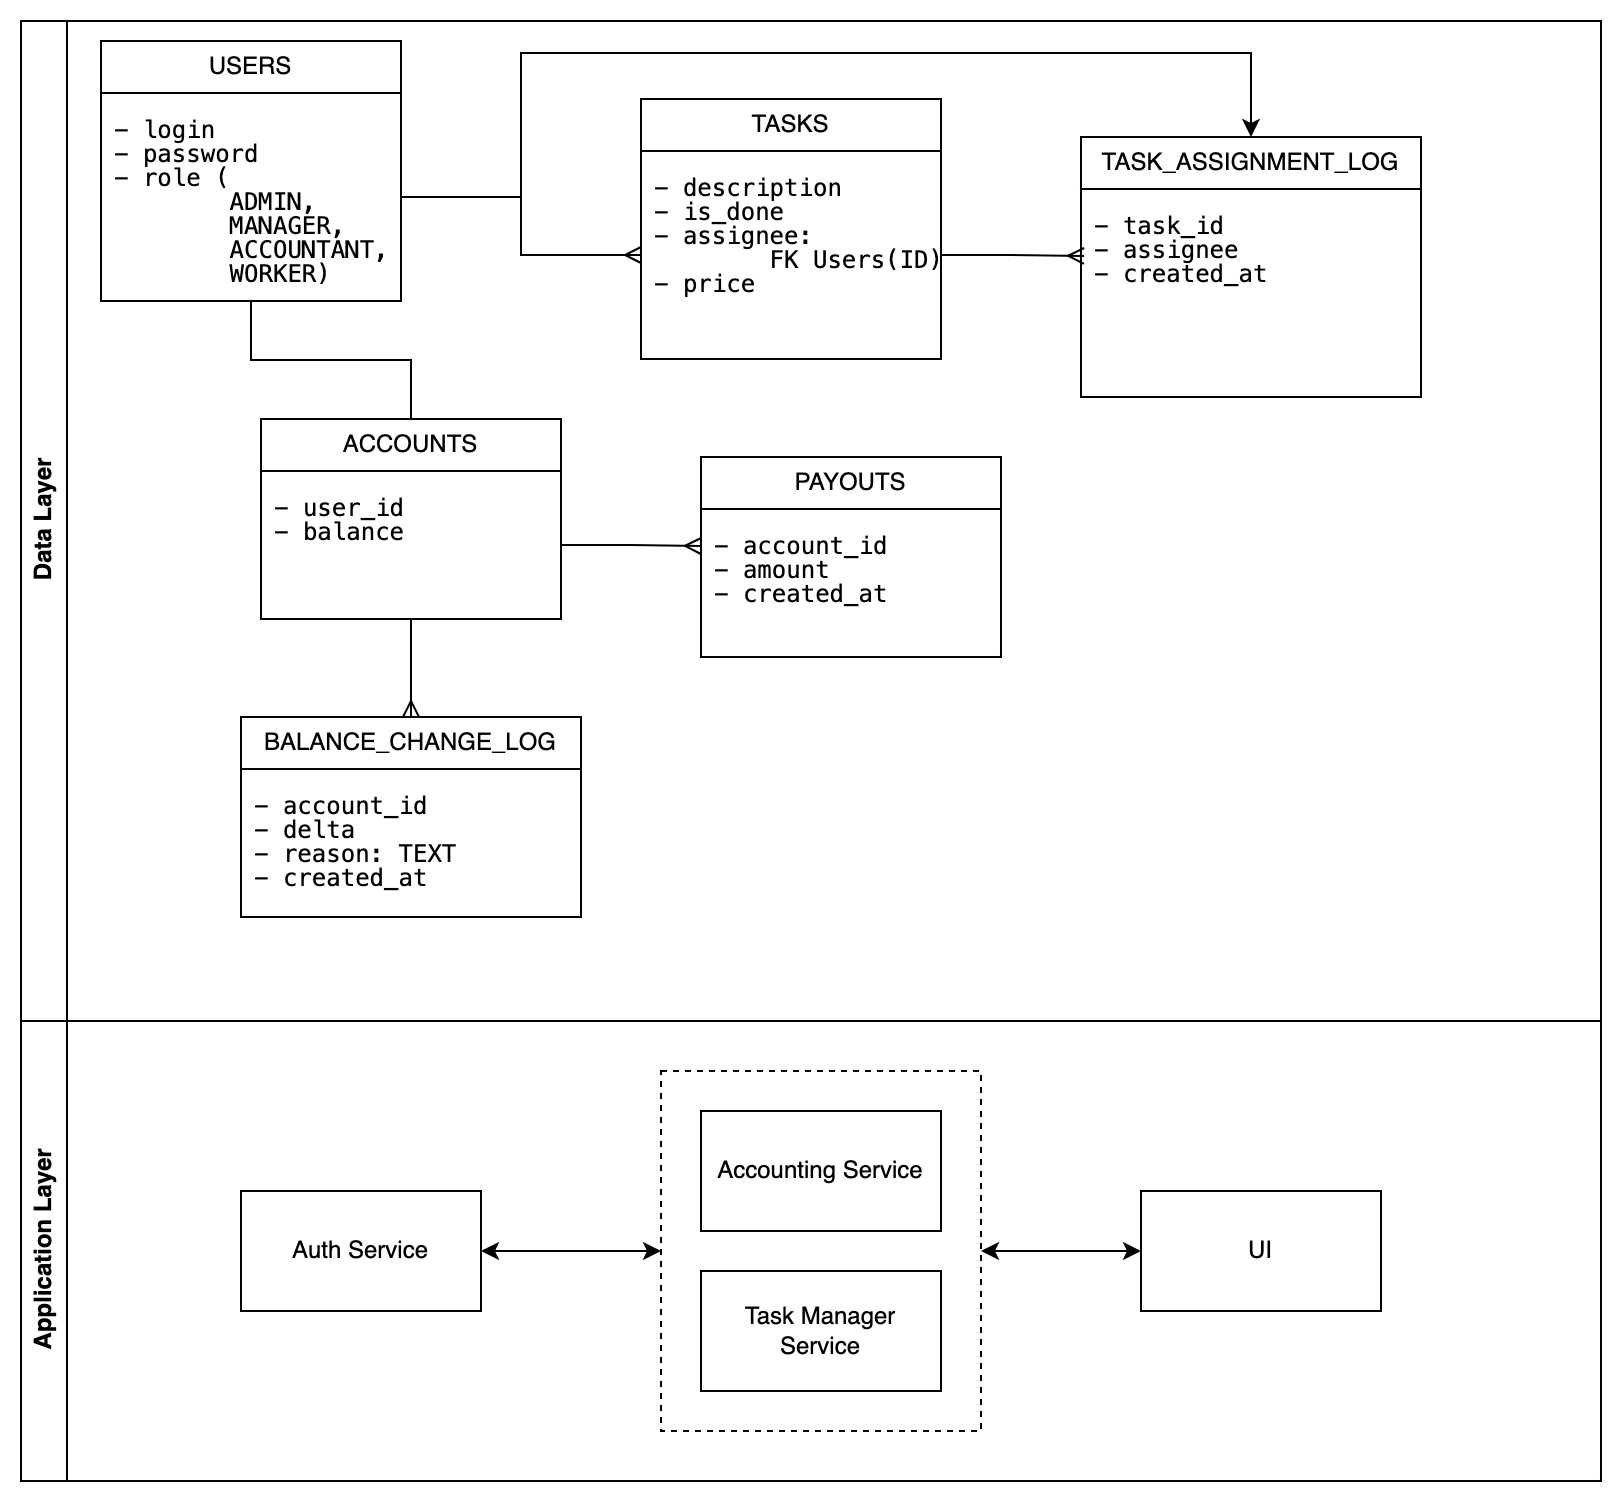

The diagram above was exported from draw.io. Its source (the exported page's mxGraphModel, read from the mxfile embedded in the PNG):
<mxGraphModel dx="1050" dy="675" grid="1" gridSize="10" guides="1" tooltips="1" connect="1" arrows="1" fold="1" page="1" pageScale="1" pageWidth="850" pageHeight="1100" math="0" shadow="0">
  <root>
    <mxCell id="0" />
    <mxCell id="1" parent="0" />
    <mxCell id="2UaRLrttg8TMylAqu1m8-49" value="Data Layer" style="swimlane;horizontal=0;whiteSpace=wrap;html=1;" vertex="1" parent="1">
      <mxGeometry x="10" y="221" width="790" height="500" as="geometry" />
    </mxCell>
    <mxCell id="2UaRLrttg8TMylAqu1m8-14" value="" style="group" connectable="0" vertex="1" parent="2UaRLrttg8TMylAqu1m8-49">
      <mxGeometry x="40" y="10" width="150" height="130" as="geometry" />
    </mxCell>
    <mxCell id="2UaRLrttg8TMylAqu1m8-61" value="" style="edgeStyle=orthogonalEdgeStyle;rounded=0;orthogonalLoop=1;jettySize=auto;html=1;" edge="1" parent="2UaRLrttg8TMylAqu1m8-14" source="2UaRLrttg8TMylAqu1m8-15" target="2UaRLrttg8TMylAqu1m8-16">
      <mxGeometry relative="1" as="geometry" />
    </mxCell>
    <mxCell id="2UaRLrttg8TMylAqu1m8-15" value="USERS" style="rounded=0;whiteSpace=wrap;html=1;" vertex="1" parent="2UaRLrttg8TMylAqu1m8-14">
      <mxGeometry width="150" height="26" as="geometry" />
    </mxCell>
    <mxCell id="2UaRLrttg8TMylAqu1m8-16" value="&lt;pre style=&quot;line-height: 0%;&quot;&gt;- login&lt;/pre&gt;&lt;pre style=&quot;line-height: 0%;&quot;&gt;- password&lt;/pre&gt;&lt;pre style=&quot;line-height: 0%;&quot;&gt;- role (&lt;/pre&gt;&lt;pre style=&quot;line-height: 0%;&quot;&gt;&lt;span style=&quot;white-space: pre;&quot;&gt;&#09;&lt;/span&gt;ADMIN, &lt;/pre&gt;&lt;pre style=&quot;line-height: 0%;&quot;&gt;&lt;span style=&quot;white-space: pre;&quot;&gt;&#09;&lt;/span&gt;MANAGER,&lt;/pre&gt;&lt;pre style=&quot;line-height: 0%;&quot;&gt;&lt;span style=&quot;white-space: pre;&quot;&gt;&#09;&lt;/span&gt;ACCOUNTANT,&lt;/pre&gt;&lt;pre style=&quot;line-height: 0%;&quot;&gt;&lt;span style=&quot;white-space: pre;&quot;&gt;&#09;&lt;/span&gt;WORKER)&lt;/pre&gt;" style="rounded=0;whiteSpace=wrap;html=1;align=left;imageVerticalAlign=top;imageAlign=center;verticalAlign=top;spacingLeft=5;" vertex="1" parent="2UaRLrttg8TMylAqu1m8-14">
      <mxGeometry y="26" width="150" height="104" as="geometry" />
    </mxCell>
    <mxCell id="2UaRLrttg8TMylAqu1m8-62" value="" style="group" connectable="0" vertex="1" parent="2UaRLrttg8TMylAqu1m8-49">
      <mxGeometry x="310" y="39" width="150" height="130" as="geometry" />
    </mxCell>
    <mxCell id="2UaRLrttg8TMylAqu1m8-63" value="" style="edgeStyle=orthogonalEdgeStyle;rounded=0;orthogonalLoop=1;jettySize=auto;html=1;" edge="1" parent="2UaRLrttg8TMylAqu1m8-62" source="2UaRLrttg8TMylAqu1m8-64" target="2UaRLrttg8TMylAqu1m8-65">
      <mxGeometry relative="1" as="geometry" />
    </mxCell>
    <mxCell id="2UaRLrttg8TMylAqu1m8-64" value="TASKS" style="rounded=0;whiteSpace=wrap;html=1;" vertex="1" parent="2UaRLrttg8TMylAqu1m8-62">
      <mxGeometry width="150" height="26" as="geometry" />
    </mxCell>
    <mxCell id="2UaRLrttg8TMylAqu1m8-65" value="&lt;pre style=&quot;line-height: 0%;&quot;&gt;- description&lt;/pre&gt;&lt;pre style=&quot;line-height: 0%;&quot;&gt;- is_done&lt;/pre&gt;&lt;pre style=&quot;line-height: 0%;&quot;&gt;- assignee: &lt;/pre&gt;&lt;pre style=&quot;line-height: 0%;&quot;&gt;&lt;span style=&quot;white-space: pre;&quot;&gt;&#09;&lt;/span&gt;FK Users(ID)&lt;/pre&gt;&lt;pre style=&quot;line-height: 0%;&quot;&gt;- price&lt;/pre&gt;" style="rounded=0;whiteSpace=wrap;html=1;align=left;imageVerticalAlign=top;imageAlign=center;verticalAlign=top;spacingLeft=5;" vertex="1" parent="2UaRLrttg8TMylAqu1m8-62">
      <mxGeometry y="26" width="150" height="104" as="geometry" />
    </mxCell>
    <mxCell id="2UaRLrttg8TMylAqu1m8-66" value="" style="group" connectable="0" vertex="1" parent="2UaRLrttg8TMylAqu1m8-49">
      <mxGeometry x="530" y="58" width="170" height="130" as="geometry" />
    </mxCell>
    <mxCell id="2UaRLrttg8TMylAqu1m8-67" value="" style="edgeStyle=orthogonalEdgeStyle;rounded=0;orthogonalLoop=1;jettySize=auto;html=1;" edge="1" parent="2UaRLrttg8TMylAqu1m8-66" source="2UaRLrttg8TMylAqu1m8-68" target="2UaRLrttg8TMylAqu1m8-69">
      <mxGeometry relative="1" as="geometry" />
    </mxCell>
    <mxCell id="2UaRLrttg8TMylAqu1m8-68" value="TASK_ASSIGNMENT_LOG" style="rounded=0;whiteSpace=wrap;html=1;" vertex="1" parent="2UaRLrttg8TMylAqu1m8-66">
      <mxGeometry width="170" height="26" as="geometry" />
    </mxCell>
    <mxCell id="2UaRLrttg8TMylAqu1m8-69" value="&lt;pre style=&quot;line-height: 0%;&quot;&gt;- task_id&lt;/pre&gt;&lt;pre style=&quot;line-height: 0%;&quot;&gt;- assignee&lt;/pre&gt;&lt;pre style=&quot;line-height: 0%;&quot;&gt;- created_at&lt;/pre&gt;" style="rounded=0;whiteSpace=wrap;html=1;align=left;imageVerticalAlign=top;imageAlign=center;verticalAlign=top;spacingLeft=5;" vertex="1" parent="2UaRLrttg8TMylAqu1m8-66">
      <mxGeometry y="26" width="170" height="104" as="geometry" />
    </mxCell>
    <mxCell id="2UaRLrttg8TMylAqu1m8-71" value="" style="group;movable=1;resizable=1;rotatable=1;deletable=1;editable=1;locked=0;connectable=1;" connectable="0" vertex="1" parent="2UaRLrttg8TMylAqu1m8-49">
      <mxGeometry x="120" y="199" width="150" height="130" as="geometry" />
    </mxCell>
    <mxCell id="2UaRLrttg8TMylAqu1m8-72" value="" style="edgeStyle=orthogonalEdgeStyle;rounded=0;orthogonalLoop=1;jettySize=auto;html=1;" edge="1" parent="2UaRLrttg8TMylAqu1m8-71" source="2UaRLrttg8TMylAqu1m8-73" target="2UaRLrttg8TMylAqu1m8-74">
      <mxGeometry relative="1" as="geometry" />
    </mxCell>
    <mxCell id="2UaRLrttg8TMylAqu1m8-73" value="ACCOUNTS" style="rounded=0;whiteSpace=wrap;html=1;movable=1;resizable=1;rotatable=1;deletable=1;editable=1;locked=0;connectable=1;" vertex="1" parent="2UaRLrttg8TMylAqu1m8-71">
      <mxGeometry width="150" height="26" as="geometry" />
    </mxCell>
    <mxCell id="2UaRLrttg8TMylAqu1m8-74" value="&lt;pre style=&quot;line-height: 0%;&quot;&gt;- user_id&lt;/pre&gt;&lt;pre style=&quot;line-height: 0%;&quot;&gt;- balance&lt;/pre&gt;" style="rounded=0;whiteSpace=wrap;html=1;align=left;imageVerticalAlign=top;imageAlign=center;verticalAlign=top;spacingLeft=5;" vertex="1" parent="2UaRLrttg8TMylAqu1m8-71">
      <mxGeometry y="26" width="150" height="74" as="geometry" />
    </mxCell>
    <mxCell id="2UaRLrttg8TMylAqu1m8-75" value="" style="group;movable=1;resizable=1;rotatable=1;deletable=1;editable=1;locked=0;connectable=1;" connectable="0" vertex="1" parent="2UaRLrttg8TMylAqu1m8-49">
      <mxGeometry x="340" y="218" width="150" height="130" as="geometry" />
    </mxCell>
    <mxCell id="2UaRLrttg8TMylAqu1m8-76" value="" style="edgeStyle=orthogonalEdgeStyle;rounded=0;orthogonalLoop=1;jettySize=auto;html=1;" edge="1" parent="2UaRLrttg8TMylAqu1m8-75" source="2UaRLrttg8TMylAqu1m8-77" target="2UaRLrttg8TMylAqu1m8-78">
      <mxGeometry relative="1" as="geometry" />
    </mxCell>
    <mxCell id="2UaRLrttg8TMylAqu1m8-77" value="PAYOUTS" style="rounded=0;whiteSpace=wrap;html=1;movable=1;resizable=1;rotatable=1;deletable=1;editable=1;locked=0;connectable=1;" vertex="1" parent="2UaRLrttg8TMylAqu1m8-75">
      <mxGeometry width="150" height="26" as="geometry" />
    </mxCell>
    <mxCell id="2UaRLrttg8TMylAqu1m8-78" value="&lt;pre style=&quot;line-height: 0%;&quot;&gt;- account_id&lt;/pre&gt;&lt;pre style=&quot;line-height: 0%;&quot;&gt;- amount&lt;/pre&gt;&lt;pre style=&quot;line-height: 0%;&quot;&gt;- created_at&lt;/pre&gt;" style="rounded=0;whiteSpace=wrap;html=1;align=left;imageVerticalAlign=top;imageAlign=center;verticalAlign=top;spacingLeft=5;" vertex="1" parent="2UaRLrttg8TMylAqu1m8-75">
      <mxGeometry y="26" width="150" height="74" as="geometry" />
    </mxCell>
    <mxCell id="2UaRLrttg8TMylAqu1m8-79" value="" style="group;movable=1;resizable=1;rotatable=1;deletable=1;editable=1;locked=0;connectable=1;" connectable="0" vertex="1" parent="2UaRLrttg8TMylAqu1m8-49">
      <mxGeometry x="110" y="348" width="170" height="130" as="geometry" />
    </mxCell>
    <mxCell id="2UaRLrttg8TMylAqu1m8-80" value="" style="edgeStyle=orthogonalEdgeStyle;rounded=0;orthogonalLoop=1;jettySize=auto;html=1;" edge="1" parent="2UaRLrttg8TMylAqu1m8-79" source="2UaRLrttg8TMylAqu1m8-81" target="2UaRLrttg8TMylAqu1m8-82">
      <mxGeometry relative="1" as="geometry" />
    </mxCell>
    <mxCell id="2UaRLrttg8TMylAqu1m8-81" value="BALANCE_CHANGE_LOG" style="rounded=0;whiteSpace=wrap;html=1;movable=1;resizable=1;rotatable=1;deletable=1;editable=1;locked=0;connectable=1;" vertex="1" parent="2UaRLrttg8TMylAqu1m8-79">
      <mxGeometry width="170" height="26" as="geometry" />
    </mxCell>
    <mxCell id="2UaRLrttg8TMylAqu1m8-82" value="&lt;pre style=&quot;line-height: 0%;&quot;&gt;- account_id&lt;/pre&gt;&lt;pre style=&quot;line-height: 0%;&quot;&gt;- delta&lt;/pre&gt;&lt;pre style=&quot;line-height: 0%;&quot;&gt;- reason: TEXT&lt;/pre&gt;&lt;pre style=&quot;line-height: 0%;&quot;&gt;- created_at&lt;/pre&gt;" style="rounded=0;whiteSpace=wrap;html=1;align=left;imageVerticalAlign=top;imageAlign=center;verticalAlign=top;spacingLeft=5;" vertex="1" parent="2UaRLrttg8TMylAqu1m8-79">
      <mxGeometry y="26" width="170" height="74" as="geometry" />
    </mxCell>
    <mxCell id="2UaRLrttg8TMylAqu1m8-83" style="edgeStyle=orthogonalEdgeStyle;rounded=0;orthogonalLoop=1;jettySize=auto;html=1;endArrow=ERmany;endFill=0;" edge="1" parent="2UaRLrttg8TMylAqu1m8-49" source="2UaRLrttg8TMylAqu1m8-74" target="2UaRLrttg8TMylAqu1m8-81">
      <mxGeometry relative="1" as="geometry" />
    </mxCell>
    <mxCell id="2UaRLrttg8TMylAqu1m8-84" style="edgeStyle=orthogonalEdgeStyle;rounded=0;orthogonalLoop=1;jettySize=auto;html=1;entryX=0;entryY=0.25;entryDx=0;entryDy=0;endArrow=ERmany;endFill=0;" edge="1" parent="2UaRLrttg8TMylAqu1m8-49" source="2UaRLrttg8TMylAqu1m8-74" target="2UaRLrttg8TMylAqu1m8-78">
      <mxGeometry relative="1" as="geometry" />
    </mxCell>
    <mxCell id="2UaRLrttg8TMylAqu1m8-85" style="edgeStyle=orthogonalEdgeStyle;rounded=0;orthogonalLoop=1;jettySize=auto;html=1;entryX=0.009;entryY=0.322;entryDx=0;entryDy=0;entryPerimeter=0;endArrow=ERmany;endFill=0;" edge="1" parent="2UaRLrttg8TMylAqu1m8-49" source="2UaRLrttg8TMylAqu1m8-65" target="2UaRLrttg8TMylAqu1m8-69">
      <mxGeometry relative="1" as="geometry" />
    </mxCell>
    <mxCell id="2UaRLrttg8TMylAqu1m8-86" style="edgeStyle=orthogonalEdgeStyle;rounded=0;orthogonalLoop=1;jettySize=auto;html=1;entryX=0.5;entryY=0;entryDx=0;entryDy=0;endArrow=none;endFill=0;" edge="1" parent="2UaRLrttg8TMylAqu1m8-49" source="2UaRLrttg8TMylAqu1m8-16" target="2UaRLrttg8TMylAqu1m8-73">
      <mxGeometry relative="1" as="geometry" />
    </mxCell>
    <mxCell id="2UaRLrttg8TMylAqu1m8-87" style="edgeStyle=orthogonalEdgeStyle;rounded=0;orthogonalLoop=1;jettySize=auto;html=1;endArrow=ERmany;endFill=0;" edge="1" parent="2UaRLrttg8TMylAqu1m8-49" source="2UaRLrttg8TMylAqu1m8-16" target="2UaRLrttg8TMylAqu1m8-65">
      <mxGeometry relative="1" as="geometry" />
    </mxCell>
    <mxCell id="2UaRLrttg8TMylAqu1m8-88" style="edgeStyle=orthogonalEdgeStyle;rounded=0;orthogonalLoop=1;jettySize=auto;html=1;entryX=0.5;entryY=0;entryDx=0;entryDy=0;" edge="1" parent="2UaRLrttg8TMylAqu1m8-49" source="2UaRLrttg8TMylAqu1m8-16" target="2UaRLrttg8TMylAqu1m8-68">
      <mxGeometry relative="1" as="geometry">
        <Array as="points">
          <mxPoint x="250" y="88" />
          <mxPoint x="250" y="16" />
          <mxPoint x="615" y="16" />
        </Array>
      </mxGeometry>
    </mxCell>
    <mxCell id="2UaRLrttg8TMylAqu1m8-50" value="Application Layer" style="swimlane;horizontal=0;whiteSpace=wrap;html=1;" vertex="1" parent="1">
      <mxGeometry x="10" y="721" width="790" height="230" as="geometry" />
    </mxCell>
    <mxCell id="2UaRLrttg8TMylAqu1m8-90" style="edgeStyle=orthogonalEdgeStyle;rounded=0;orthogonalLoop=1;jettySize=auto;html=1;entryX=0;entryY=0.5;entryDx=0;entryDy=0;startArrow=classic;startFill=1;" edge="1" parent="2UaRLrttg8TMylAqu1m8-50" source="2UaRLrttg8TMylAqu1m8-1" target="2UaRLrttg8TMylAqu1m8-89">
      <mxGeometry relative="1" as="geometry" />
    </mxCell>
    <mxCell id="2UaRLrttg8TMylAqu1m8-1" value="Auth Service" style="rounded=0;whiteSpace=wrap;html=1;" vertex="1" parent="2UaRLrttg8TMylAqu1m8-50">
      <mxGeometry x="110" y="85" width="120" height="60" as="geometry" />
    </mxCell>
    <mxCell id="2UaRLrttg8TMylAqu1m8-89" value="" style="rounded=0;whiteSpace=wrap;html=1;dashed=1;" vertex="1" parent="2UaRLrttg8TMylAqu1m8-50">
      <mxGeometry x="320" y="25" width="160" height="180" as="geometry" />
    </mxCell>
    <mxCell id="2UaRLrttg8TMylAqu1m8-2" value="Task Manager Service" style="rounded=0;whiteSpace=wrap;html=1;" vertex="1" parent="2UaRLrttg8TMylAqu1m8-50">
      <mxGeometry x="340" y="125" width="120" height="60" as="geometry" />
    </mxCell>
    <mxCell id="2UaRLrttg8TMylAqu1m8-3" value="Accounting Service" style="rounded=0;whiteSpace=wrap;html=1;" vertex="1" parent="2UaRLrttg8TMylAqu1m8-50">
      <mxGeometry x="340" y="45" width="120" height="60" as="geometry" />
    </mxCell>
    <mxCell id="2UaRLrttg8TMylAqu1m8-91" value="UI" style="rounded=0;whiteSpace=wrap;html=1;" vertex="1" parent="2UaRLrttg8TMylAqu1m8-50">
      <mxGeometry x="560" y="85" width="120" height="60" as="geometry" />
    </mxCell>
    <mxCell id="2UaRLrttg8TMylAqu1m8-92" style="edgeStyle=orthogonalEdgeStyle;rounded=0;orthogonalLoop=1;jettySize=auto;html=1;entryX=1;entryY=0.5;entryDx=0;entryDy=0;startArrow=classic;startFill=1;" edge="1" parent="2UaRLrttg8TMylAqu1m8-50" source="2UaRLrttg8TMylAqu1m8-91" target="2UaRLrttg8TMylAqu1m8-89">
      <mxGeometry relative="1" as="geometry" />
    </mxCell>
  </root>
</mxGraphModel>